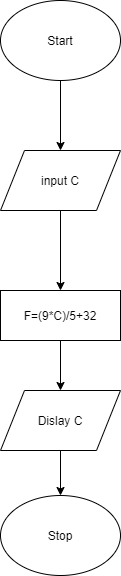

The diagram above was exported from draw.io. Its source (the exported page's mxGraphModel, read from the mxfile embedded in the PNG):
<mxGraphModel dx="1108" dy="482" grid="1" gridSize="10" guides="1" tooltips="1" connect="1" arrows="1" fold="1" page="1" pageScale="1" pageWidth="827" pageHeight="1169" math="0" shadow="0">
  <root>
    <mxCell id="WIyWlLk6GJQsqaUBKTNV-0" />
    <mxCell id="WIyWlLk6GJQsqaUBKTNV-1" parent="WIyWlLk6GJQsqaUBKTNV-0" />
    <mxCell id="FLSgqDTFS9LQHey6SjPe-0" value="Start" style="ellipse;whiteSpace=wrap;html=1;" vertex="1" parent="WIyWlLk6GJQsqaUBKTNV-1">
      <mxGeometry x="270" y="50" width="120" height="80" as="geometry" />
    </mxCell>
    <mxCell id="FLSgqDTFS9LQHey6SjPe-1" value="input C" style="shape=parallelogram;perimeter=parallelogramPerimeter;whiteSpace=wrap;html=1;" vertex="1" parent="WIyWlLk6GJQsqaUBKTNV-1">
      <mxGeometry x="270" y="200" width="120" height="60" as="geometry" />
    </mxCell>
    <mxCell id="FLSgqDTFS9LQHey6SjPe-2" value="F=(9*C)/5+32" style="rounded=0;whiteSpace=wrap;html=1;" vertex="1" parent="WIyWlLk6GJQsqaUBKTNV-1">
      <mxGeometry x="270" y="340" width="120" height="50" as="geometry" />
    </mxCell>
    <mxCell id="FLSgqDTFS9LQHey6SjPe-3" value="Dislay C" style="shape=parallelogram;perimeter=parallelogramPerimeter;whiteSpace=wrap;html=1;" vertex="1" parent="WIyWlLk6GJQsqaUBKTNV-1">
      <mxGeometry x="270" y="440" width="120" height="60" as="geometry" />
    </mxCell>
    <mxCell id="FLSgqDTFS9LQHey6SjPe-4" value="Stop" style="ellipse;whiteSpace=wrap;html=1;" vertex="1" parent="WIyWlLk6GJQsqaUBKTNV-1">
      <mxGeometry x="270" y="545" width="120" height="80" as="geometry" />
    </mxCell>
    <mxCell id="FLSgqDTFS9LQHey6SjPe-5" value="" style="endArrow=classic;html=1;exitX=0.5;exitY=1;exitDx=0;exitDy=0;entryX=0.5;entryY=0;entryDx=0;entryDy=0;" edge="1" parent="WIyWlLk6GJQsqaUBKTNV-1" source="FLSgqDTFS9LQHey6SjPe-0" target="FLSgqDTFS9LQHey6SjPe-1">
      <mxGeometry width="50" height="50" relative="1" as="geometry">
        <mxPoint x="330" y="190" as="sourcePoint" />
        <mxPoint x="380" y="140" as="targetPoint" />
      </mxGeometry>
    </mxCell>
    <mxCell id="FLSgqDTFS9LQHey6SjPe-6" value="" style="endArrow=classic;html=1;exitX=0.5;exitY=1;exitDx=0;exitDy=0;entryX=0.5;entryY=0;entryDx=0;entryDy=0;" edge="1" parent="WIyWlLk6GJQsqaUBKTNV-1" source="FLSgqDTFS9LQHey6SjPe-1" target="FLSgqDTFS9LQHey6SjPe-2">
      <mxGeometry width="50" height="50" relative="1" as="geometry">
        <mxPoint x="340" y="140" as="sourcePoint" />
        <mxPoint x="340" y="210" as="targetPoint" />
      </mxGeometry>
    </mxCell>
    <mxCell id="FLSgqDTFS9LQHey6SjPe-7" value="" style="endArrow=classic;html=1;exitX=0.5;exitY=1;exitDx=0;exitDy=0;" edge="1" parent="WIyWlLk6GJQsqaUBKTNV-1" source="FLSgqDTFS9LQHey6SjPe-2" target="FLSgqDTFS9LQHey6SjPe-3">
      <mxGeometry width="50" height="50" relative="1" as="geometry">
        <mxPoint x="330" y="590" as="sourcePoint" />
        <mxPoint x="380" y="540" as="targetPoint" />
      </mxGeometry>
    </mxCell>
    <mxCell id="FLSgqDTFS9LQHey6SjPe-8" value="" style="endArrow=classic;html=1;exitX=0.5;exitY=1;exitDx=0;exitDy=0;entryX=0.5;entryY=0;entryDx=0;entryDy=0;" edge="1" parent="WIyWlLk6GJQsqaUBKTNV-1" source="FLSgqDTFS9LQHey6SjPe-3" target="FLSgqDTFS9LQHey6SjPe-4">
      <mxGeometry width="50" height="50" relative="1" as="geometry">
        <mxPoint x="330" y="590" as="sourcePoint" />
        <mxPoint x="380" y="540" as="targetPoint" />
      </mxGeometry>
    </mxCell>
  </root>
</mxGraphModel>